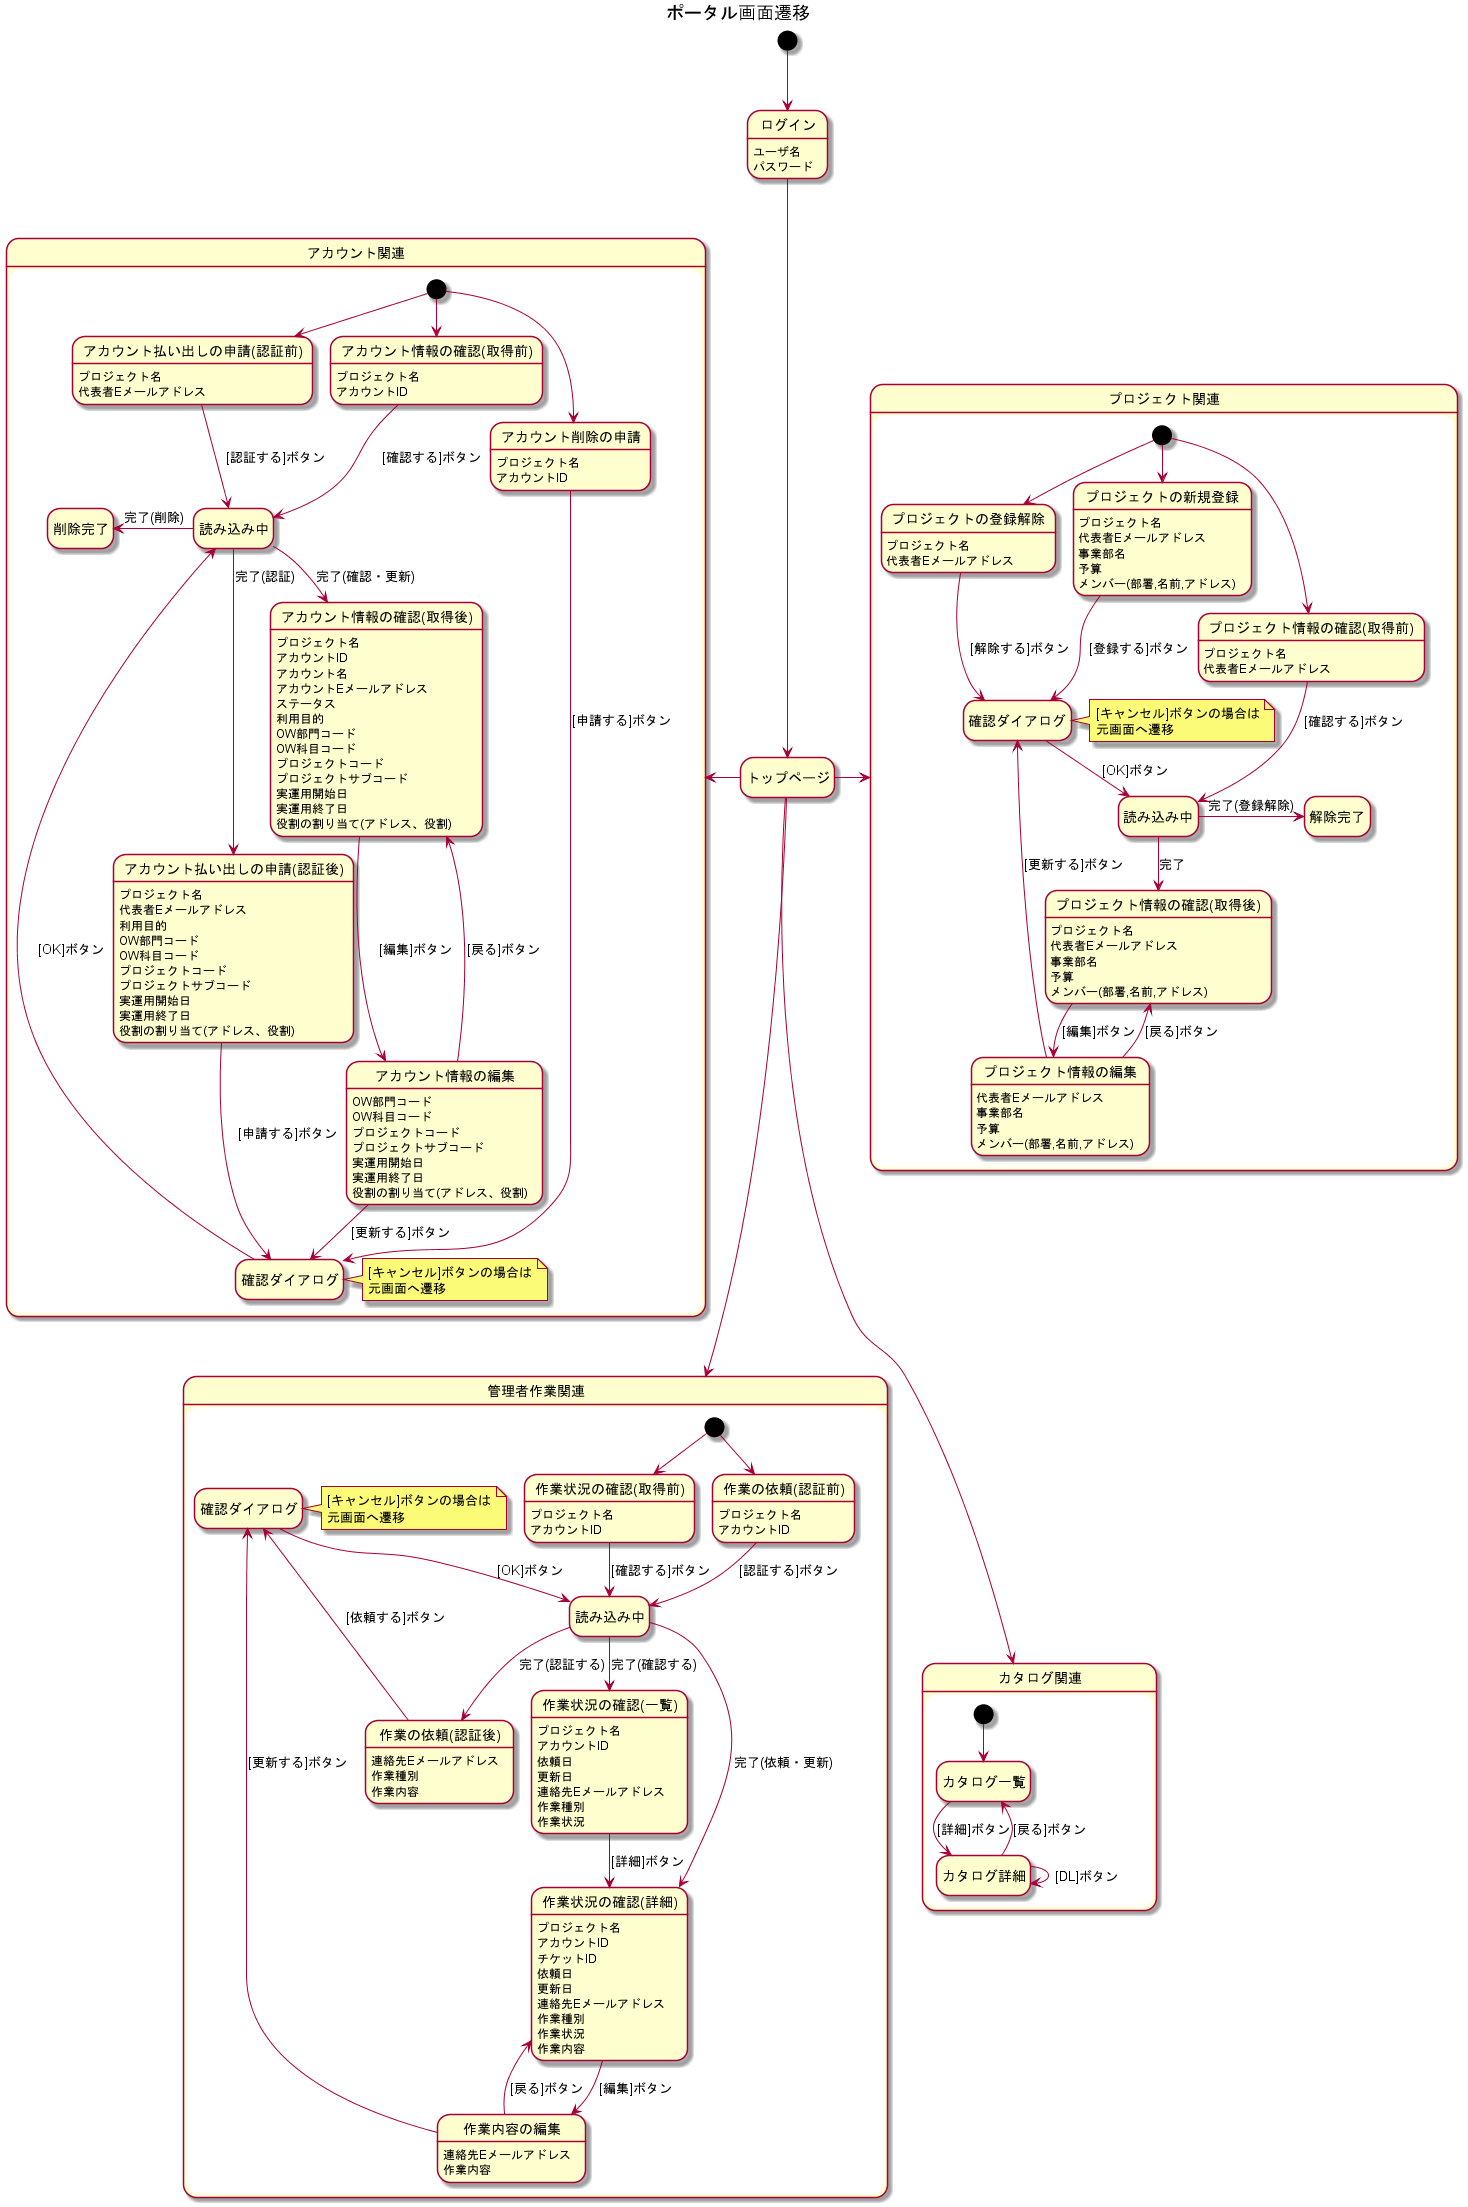

The diagram above was rendered by PlantUML. Its source (embedded in the PNG):
@startuml
hide empty description
title ポータル画面遷移

state "ログイン" as login
	login: ユーザ名
	login: パスワード
state "トップページ" as top

[*] --> login
login --> top
top -right-> プロジェクト関連
top -left-> アカウント関連
top -down-> 管理者作業関連
top --> カタログ関連

state プロジェクト関連 {
	state "プロジェクトの新規登録" as pcreate
		pcreate: プロジェクト名
		pcreate: 代表者Eメールアドレス
		pcreate: 事業部名
		pcreate: 予算
		pcreate: メンバー(部署,名前,アドレス)
	state "プロジェクト情報の確認(取得前)" as pget
		pget: プロジェクト名
		pget: 代表者Eメールアドレス
	state "プロジェクト情報の確認(取得後)" as pget2
		pget2: プロジェクト名
		pget2: 代表者Eメールアドレス
		pget2: 事業部名
		pget2: 予算
		pget2: メンバー(部署,名前,アドレス)
	state "プロジェクト情報の編集" as pupdate
		pupdate: 代表者Eメールアドレス
		pupdate: 事業部名
		pupdate: 予算
		pupdate: メンバー(部署,名前,アドレス)		
	state "プロジェクトの登録解除" as pdelete
		pdelete: プロジェクト名
		pdelete: 代表者Eメールアドレス
	state "確認ダイアログ" as pconfirm
		note right of pconfirm : [キャンセル]ボタンの場合は\n元画面へ遷移
	state "読み込み中" as pload
	state "解除完了" as pgoodbye
	[*] --> pcreate
	[*] --> pget
	[*] --> pdelete
	pcreate --> pconfirm : [登録する]ボタン
	pget --> pload : [確認する]ボタン
	pget2 --> pupdate : [編集]ボタン
	pupdate --> pget2 : [戻る]ボタン
	pupdate --> pconfirm : [更新する]ボタン
	pdelete --> pconfirm : [解除する]ボタン
	pconfirm --> pload : [OK]ボタン
	pload --> pget2 : 完了
	pload -right-> pgoodbye : 完了(登録解除)
}

state アカウント関連 {
	state "アカウント払い出しの申請(認証前)" as acreate
		acreate: プロジェクト名
		acreate: 代表者Eメールアドレス
	state "アカウント払い出しの申請(認証後)" as acreate2
		acreate2: プロジェクト名
		acreate2: 代表者Eメールアドレス
		acreate2: 利用目的
		acreate2: OW部門コード
		acreate2: OW科目コード
		acreate2: プロジェクトコード
		acreate2: プロジェクトサブコード
		acreate2: 実運用開始日
		acreate2: 実運用終了日
		acreate2: 役割の割り当て(アドレス、役割)
	state "アカウント情報の確認(取得前)" as aget
		aget: プロジェクト名
		aget: アカウントID
	state "アカウント情報の確認(取得後)" as aget2
		aget2: プロジェクト名
		aget2: アカウントID
		aget2: アカウント名
		aget2: アカウントEメールアドレス
		aget2: ステータス
		aget2: 利用目的
		aget2: OW部門コード
		aget2: OW科目コード
		aget2: プロジェクトコード
		aget2: プロジェクトサブコード
		aget2: 実運用開始日
		aget2: 実運用終了日
		aget2: 役割の割り当て(アドレス、役割)
	state "アカウント情報の編集" as aupdate
		aupdate: OW部門コード
		aupdate: OW科目コード
		aupdate: プロジェクトコード
		aupdate: プロジェクトサブコード
		aupdate: 実運用開始日
		aupdate: 実運用終了日
		aupdate: 役割の割り当て(アドレス、役割)
	state "アカウント削除の申請" as adelete
		adelete: プロジェクト名
		adelete: アカウントID
	state "確認ダイアログ" as aconfirm
		note right of aconfirm : [キャンセル]ボタンの場合は\n元画面へ遷移
	state "読み込み中" as aload
	state "削除完了" as agoodbye
	[*] --> acreate
	[*] --> aget
	[*] --> adelete
	acreate --> aload : [認証する]ボタン
	aload --> acreate2 : 完了(認証)
	acreate2 --> aconfirm : [申請する]ボタン
	aget --> aload : [確認する]ボタン
	aget2 --> aupdate : [編集]ボタン
	aupdate --> aget2 : [戻る]ボタン
	aupdate --> aconfirm : [更新する]ボタン
	adelete --> aconfirm : [申請する]ボタン
	aconfirm --> aload : [OK]ボタン
	aload --> aget2 : 完了(確認・更新)
	aload -left-> agoodbye : 完了(削除)
}

state 管理者作業関連 {
	state "作業の依頼(認証前)" as tcreate
		tcreate: プロジェクト名
		tcreate: アカウントID
	state "作業の依頼(認証後)" as tcreate2
		tcreate2: 連絡先Eメールアドレス
		tcreate2: 作業種別
		tcreate2: 作業内容
	state "作業状況の確認(取得前)" as tget
		tget: プロジェクト名
		tget: アカウントID	
	state "作業状況の確認(一覧)" as tget2
		tget2: プロジェクト名
		tget2: アカウントID	
		tget2: 依頼日
		tget2: 更新日
		tget2: 連絡先Eメールアドレス
		tget2: 作業種別
		tget2: 作業状況
	state "作業状況の確認(詳細)" as tget3
		tget3: プロジェクト名
		tget3: アカウントID	
		tget3: チケットID	
		tget3: 依頼日
		tget3: 更新日
		tget3: 連絡先Eメールアドレス
		tget3: 作業種別
		tget3: 作業状況
		tget3: 作業内容
	state "作業内容の編集" as tupdate
		tupdate: 連絡先Eメールアドレス
		tupdate: 作業内容
	state "確認ダイアログ" as tconfirm
		note right of tconfirm : [キャンセル]ボタンの場合は\n元画面へ遷移
	state "読み込み中" as tload
	[*] --> tcreate
	[*] --> tget
	tcreate --> tload : [認証する]ボタン
	tload --> tcreate2 : 完了(認証する)
	tcreate2 --> tconfirm : [依頼する]ボタン
	tget --> tload : [確認する]ボタン
	tload --> tget2 : 完了(確認する)
	tget2 --> tget3 : [詳細]ボタン
	tget3 --> tupdate : [編集]ボタン
	tupdate --> tget3 : [戻る]ボタン
	tupdate --> tconfirm : [更新する]ボタン
	tconfirm --> tload : [OK]ボタン
	tload --> tget3 : 完了(依頼・更新)
}

state カタログ関連 {
	state "カタログ一覧" as list
	state "カタログ詳細" as detail
	[*] --> list
	list --> detail : [詳細]ボタン
	detail --> detail : [DL]ボタン
	detail --> list : [戻る]ボタン
}
@enduml